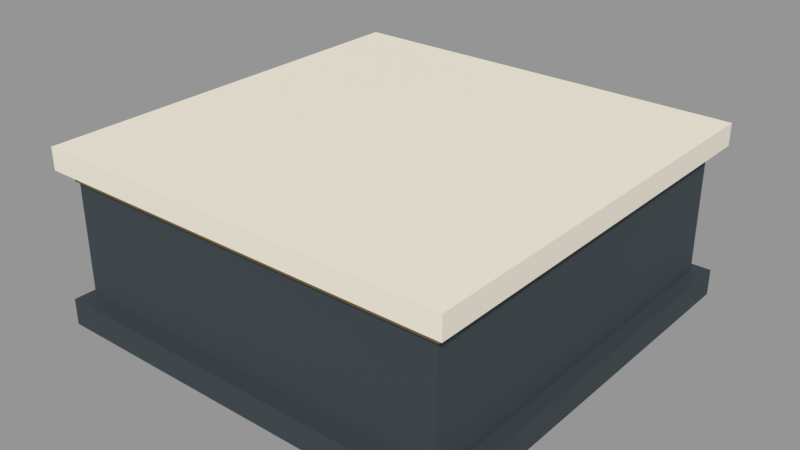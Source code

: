 # Source: VIC_A06_PLINTH_SQUARE.blend  (saved by Blender 5.2.45; exported with 4.5.12 LTS)
import bpy
from mathutils import Matrix  # noqa: F401  (used for matrix-valued properties, if any)

bpy.ops.wm.read_factory_settings(use_empty=True)
scene = bpy.context.scene
scene.name = 'VIC_A06_PLINTH_SQUARE'

# ---- collections
col_vic_a06_plinth_square = bpy.data.collections.new('VIC_A06_PLINTH_SQUARE'); scene.collection.children.link(col_vic_a06_plinth_square)

# ---- materials (node trees are filled in below, after node groups)
mat_vic008_charcoal = bpy.data.materials.new('VIC008_Charcoal')
mat_vic008_charcoal.diffuse_color = (0.03434, 0.04971, 0.05951, 1.0)
mat_vic008_brass = bpy.data.materials.new('VIC008_Brass')
mat_vic008_brass.diffuse_color = (0.4793, 0.3278, 0.117, 1.0)
mat_vic008_ivory = bpy.data.materials.new('VIC008_Ivory')
mat_vic008_ivory.diffuse_color = (0.8148, 0.7682, 0.6584, 1.0)

# ---- material node trees
mat_vic008_charcoal.use_nodes = True; mat_vic008_charcoal.node_tree.nodes.clear()
_N = mat_vic008_charcoal.node_tree.nodes; _L = mat_vic008_charcoal.node_tree.links
n0 = _N.new('ShaderNodeBsdfPrincipled'); n0.name = 'Principled BSDF'; n0.location = (-200, 100)
n0.inputs[0].default_value = (0.03434, 0.04971, 0.05951, 1.0)
n0.inputs[2].default_value = 0.76
n0.inputs[10].default_value = 0.005
n1 = _N.new('ShaderNodeOutputMaterial'); n1.name = 'Material Output'; n1.location = (200, 100)
_L.new(n0.outputs[0], n1.inputs[0])
n1.is_active_output = True
mat_vic008_brass.use_nodes = True; mat_vic008_brass.node_tree.nodes.clear()
_N = mat_vic008_brass.node_tree.nodes; _L = mat_vic008_brass.node_tree.links
n0 = _N.new('ShaderNodeBsdfPrincipled'); n0.name = 'Principled BSDF'; n0.location = (-200, 100)
n0.inputs[0].default_value = (0.4793, 0.3278, 0.117, 1.0)
n0.inputs[1].default_value = 0.15
n0.inputs[2].default_value = 0.76
n0.inputs[10].default_value = 0.005
n1 = _N.new('ShaderNodeOutputMaterial'); n1.name = 'Material Output'; n1.location = (200, 100)
_L.new(n0.outputs[0], n1.inputs[0])
n1.is_active_output = True
mat_vic008_ivory.use_nodes = True; mat_vic008_ivory.node_tree.nodes.clear()
_N = mat_vic008_ivory.node_tree.nodes; _L = mat_vic008_ivory.node_tree.links
n0 = _N.new('ShaderNodeBsdfPrincipled'); n0.name = 'Principled BSDF'; n0.location = (-200, 100)
n0.inputs[0].default_value = (0.8148, 0.7682, 0.6584, 1.0)
n0.inputs[2].default_value = 0.76
n0.inputs[10].default_value = 0.005
n1 = _N.new('ShaderNodeOutputMaterial'); n1.name = 'Material Output'; n1.location = (200, 100)
_L.new(n0.outputs[0], n1.inputs[0])
n1.is_active_output = True

# ---- meshes
me_vic_a06_plinth_square__charcoal = bpy.data.meshes.new('VIC_A06_PLINTH_SQUARE__Charcoal')
me_vic_a06_plinth_square__charcoal.from_pydata([(-1.9, 1.9, 0.0), (1.9, 1.9, 0.0), (1.9, 1.9, 0.24), (-1.9, 1.9, 0.24), (-1.9, -1.9, 0.0), (1.9, -1.9, 0.0), (1.9, -1.9, 0.24), (-1.9, -1.9, 0.24), (-1.775, 1.775, 0.24), (1.775, 1.775, 0.24), (1.775, 1.775, 1.3), (-1.775, 1.775, 1.3), (-1.775, -1.775, 0.24), (1.775, -1.775, 0.24), (1.775, -1.775, 1.3), (-1.775, -1.775, 1.3)], [], [(3, 1, 0), (5, 7, 4), (4, 3, 0), (2, 5, 1), (1, 4, 0), (7, 2, 3), (11, 9, 8), (13, 15, 12), (12, 11, 8), (10, 13, 9), (9, 12, 8), (15, 10, 11), (3, 2, 1), (5, 6, 7), (4, 7, 3), (2, 6, 5), (1, 5, 4), (7, 6, 2), (11, 10, 9), (13, 14, 15), (12, 15, 11), (10, 14, 13), (9, 13, 12), (15, 14, 10)])
me_vic_a06_plinth_square__charcoal.materials.append(mat_vic008_charcoal)
me_vic_a06_plinth_square__charcoal.update()
me_vic_a06_plinth_square__brass = bpy.data.meshes.new('VIC_A06_PLINTH_SQUARE__Brass')
me_vic_a06_plinth_square__brass.from_pydata([(-1.8, 1.8, 1.3), (1.8, 1.8, 1.3), (1.8, 1.8, 1.4), (-1.8, 1.8, 1.4), (-1.8, -1.8, 1.3), (1.8, -1.8, 1.3), (1.8, -1.8, 1.4), (-1.8, -1.8, 1.4), (-0.35, 1.82, 0.7), (0.35, 1.82, 0.7), (0.35, 1.82, 1.02), (-0.35, 1.82, 1.02), (-0.35, 1.78, 0.7), (0.35, 1.78, 0.7), (0.35, 1.78, 1.02), (-0.35, 1.78, 1.02)], [], [(3, 1, 0), (5, 7, 4), (4, 3, 0), (2, 5, 1), (1, 4, 0), (7, 2, 3), (11, 9, 8), (13, 15, 12), (12, 11, 8), (10, 13, 9), (9, 12, 8), (15, 10, 11), (3, 2, 1), (5, 6, 7), (4, 7, 3), (2, 6, 5), (1, 5, 4), (7, 6, 2), (11, 10, 9), (13, 14, 15), (12, 15, 11), (10, 14, 13), (9, 13, 12), (15, 14, 10)])
me_vic_a06_plinth_square__brass.materials.append(mat_vic008_brass)
me_vic_a06_plinth_square__brass.update()
me_vic_a06_plinth_square__ivory = bpy.data.meshes.new('VIC_A06_PLINTH_SQUARE__Ivory')
me_vic_a06_plinth_square__ivory.from_pydata([(-1.9, 1.9, 1.4), (1.9, 1.9, 1.4), (1.9, 1.9, 1.6), (-1.9, 1.9, 1.6), (-1.9, -1.9, 1.4), (1.9, -1.9, 1.4), (1.9, -1.9, 1.6), (-1.9, -1.9, 1.6)], [], [(3, 1, 0), (5, 7, 4), (4, 3, 0), (2, 5, 1), (1, 4, 0), (7, 2, 3), (3, 2, 1), (5, 6, 7), (4, 7, 3), (2, 6, 5), (1, 5, 4), (7, 6, 2)])
me_vic_a06_plinth_square__ivory.materials.append(mat_vic008_ivory)
me_vic_a06_plinth_square__ivory.update()

# ---- objects
ob_vic_a06_plinth_square__charcoal = bpy.data.objects.new('VIC_A06_PLINTH_SQUARE__Charcoal', me_vic_a06_plinth_square__charcoal)
ob_vic_a06_plinth_square__brass = bpy.data.objects.new('VIC_A06_PLINTH_SQUARE__Brass', me_vic_a06_plinth_square__brass)
ob_vic_a06_plinth_square__ivory = bpy.data.objects.new('VIC_A06_PLINTH_SQUARE__Ivory', me_vic_a06_plinth_square__ivory)
ob_vic_a06_plinth_square__mountorigin = bpy.data.objects.new('VIC_A06_PLINTH_SQUARE__MountOrigin', None)
ob_vic_a06_plinth_square__exhibitmount = bpy.data.objects.new('VIC_A06_PLINTH_SQUARE__ExhibitMount', None)

# ---- transforms, parenting, visibility, modifiers, constraints
ob_vic_a06_plinth_square__charcoal.location = (0.0, 0.0, 0.0)
ob_vic_a06_plinth_square__brass.location = (0.0, 0.0, 0.0)
ob_vic_a06_plinth_square__ivory.location = (0.0, 0.0, 0.0)
ob_vic_a06_plinth_square__mountorigin.location = (0.0, 0.0, 0.0)
ob_vic_a06_plinth_square__mountorigin.empty_display_size = 0.25
ob_vic_a06_plinth_square__exhibitmount.location = (0.0, 0.0, 1.6)
ob_vic_a06_plinth_square__exhibitmount.empty_display_size = 0.25

# ---- collection membership
col_vic_a06_plinth_square.objects.link(ob_vic_a06_plinth_square__charcoal)
col_vic_a06_plinth_square.objects.link(ob_vic_a06_plinth_square__brass)
col_vic_a06_plinth_square.objects.link(ob_vic_a06_plinth_square__ivory)
col_vic_a06_plinth_square.objects.link(ob_vic_a06_plinth_square__mountorigin)
col_vic_a06_plinth_square.objects.link(ob_vic_a06_plinth_square__exhibitmount)

# ---- scene / render settings (as saved in the file)
scene.frame_start = 1; scene.frame_end = 250; scene.frame_set(1)
scene.render.engine = 'BLENDER_EEVEE_NEXT'
scene.render.image_settings.exr_codec = 'NONE'
scene.render.use_bake_clear = False
scene.render.bake_margin = 0
scene.render.bake_bias = 0.0
scene.render.bake_samples = 0
scene.render.simplify_subdivision_render = 0
scene.render.simplify_child_particles_render = 0.0
scene.render.compositor_device = 'GPU'
scene.eevee.use_volume_custom_range = False
scene.eevee.gtao_distance = 0.0
scene.eevee.use_fast_gi = False
scene.eevee.fast_gi_thickness_near = 0.1
scene.eevee.fast_gi_thickness_far = 0.0
scene.eevee.ray_tracing_options.screen_trace_thickness = 0.1
scene.view_settings.view_transform = 'Standard'
bpy.context.view_layer.update()

# ---- added for rendering (the .blend has no active camera and no usable light): camera, sun + grey world if the file has none
cam_auto = bpy.data.cameras.new('AutoCamera')
cam_auto.lens = 50.0
cam_auto.sensor_width = 36.0
cam_auto.clip_end = 1000.0
ob_auto_camera = bpy.data.objects.new('AutoCamera', cam_auto)
scene.collection.objects.link(ob_auto_camera)
ob_auto_camera.location = (5.18786, -6.22543, 4.95029)
ob_auto_camera.rotation_euler = (1.09748, -7.21219e-08, 0.694738)
scene.camera = ob_auto_camera
light_auto_sun = bpy.data.lights.new('AutoSun', 'SUN')
light_auto_sun.energy = 3.0
light_auto_sun.angle = 0.0523599
ob_auto_sun = bpy.data.objects.new('AutoSun', light_auto_sun)
scene.collection.objects.link(ob_auto_sun)
ob_auto_sun.rotation_euler = (0.872665, 0.174533, 0.523599)
if scene.world is None:
    world_auto = bpy.data.worlds.new('AutoWorld')
    world_auto.color = (0.3, 0.3, 0.3)
    scene.world = world_auto
bpy.context.view_layer.update()
